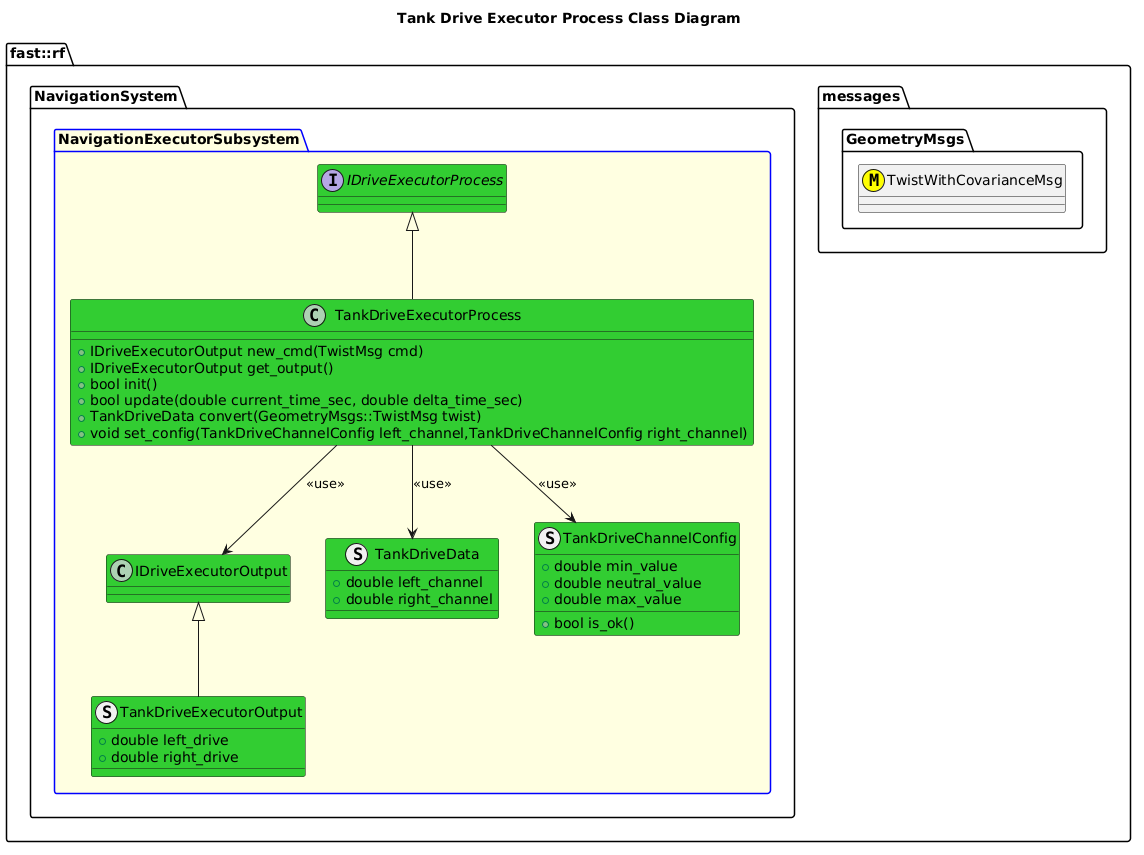

The diagram above was rendered by PlantUML. Its source (embedded in the PNG):
@startuml
title Tank Drive Executor Process Class Diagram

namespace fast::rf {
  namespace messages {
    namespace GeometryMsgs {
      class TwistWithCovarianceMsg <<(M,#FFFF00)>>
    }
  }
  namespace NavigationSystem {
    package NavigationExecutorSubsystem #LightYellow;line:blue {
      interface IDriveExecutorProcess #LimeGreen
      class IDriveExecutorOutput #LimeGreen
      struct TankDriveData #LimeGreen {
          +double left_channel
          +double right_channel
      }
      struct TankDriveChannelConfig #LimeGreen {
          +double min_value
          +double neutral_value
          +double max_value
          +bool is_ok()
      }
      struct TankDriveExecutorOutput #LimeGreen {
          +double left_drive
          +double right_drive
      }
      TankDriveExecutorOutput -up-|> IDriveExecutorOutput
      class TankDriveExecutorProcess #LimeGreen {
          +IDriveExecutorOutput new_cmd(TwistMsg cmd)
          +IDriveExecutorOutput get_output()
          +bool init()
          +bool update(double current_time_sec, double delta_time_sec)
          +TankDriveData convert(GeometryMsgs::TwistMsg twist)
          +void set_config(TankDriveChannelConfig left_channel,TankDriveChannelConfig right_channel)
      }
      TankDriveExecutorProcess -up-|> IDriveExecutorProcess
      TankDriveExecutorProcess --> IDriveExecutorOutput: <<use>>
      TankDriveExecutorProcess --> TankDriveData: <<use>>
      TankDriveExecutorProcess --> TankDriveChannelConfig: <<use>>

      
    }
  }
}
@enduml